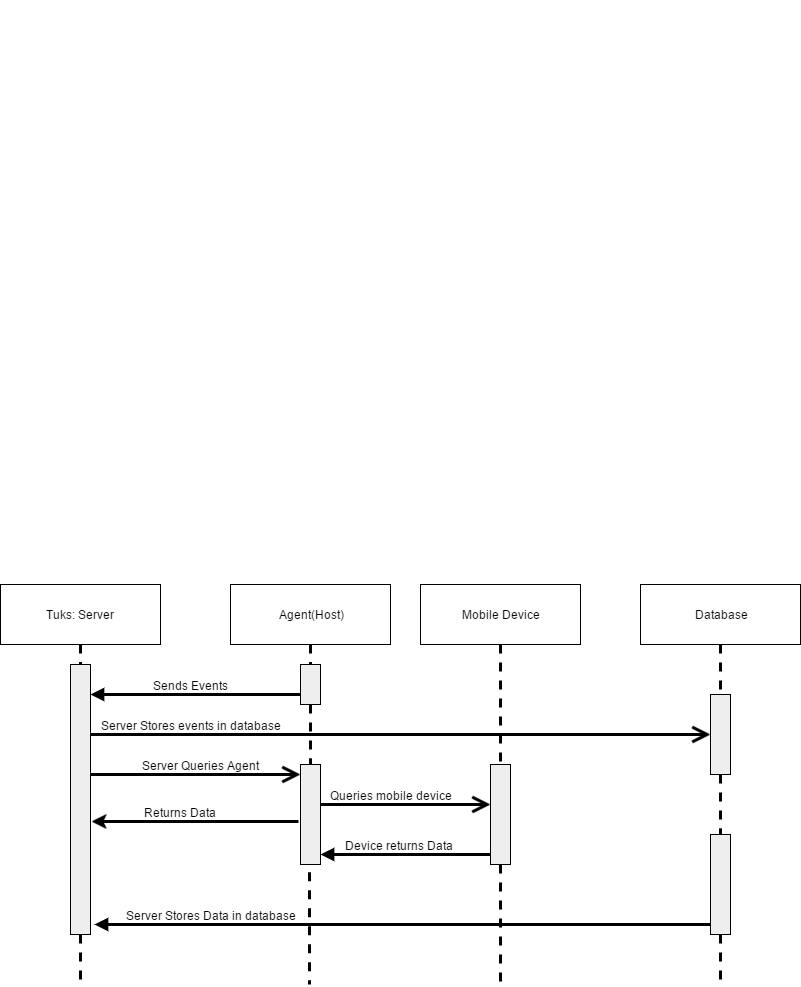

The diagram above was exported from draw.io. Its source (the exported page's mxGraphModel, read from the mxfile embedded in the PNG):
<mxGraphModel dx="1426" dy="1845" grid="1" gridSize="10" guides="1" tooltips="1" connect="1" arrows="1" fold="1" page="1" pageScale="1" pageWidth="850" pageHeight="1100" background="#ffffff" math="0" shadow="0">
  <root>
    <mxCell id="0" />
    <mxCell id="1" parent="0" />
    <mxCell id="7" value="propertyName" style="edgeStyle=none;html=1;endArrow=open;endSize=12;verticalAlign=bottom;strokeWidth=3;fontColor=#FFFFFF;entryX=0;entryY=0.5;" edge="1" parent="1" target="28">
      <mxGeometry x="1" y="550" width="160" relative="1" as="geometry">
        <mxPoint x="120" y="230" as="sourcePoint" />
        <mxPoint x="678" y="230" as="targetPoint" />
        <mxPoint x="10" as="offset" />
      </mxGeometry>
    </mxCell>
    <mxCell id="8" value="Server Stores events in database" style="text;html=1;resizable=0;points=[];align=center;verticalAlign=middle;labelBackgroundColor=#ffffff;" vertex="1" connectable="0" parent="7">
      <mxGeometry x="-0.4625" y="2" relative="1" as="geometry">
        <mxPoint x="-67" y="-8" as="offset" />
      </mxGeometry>
    </mxCell>
    <mxCell id="10" value="Tuks: Server" style="shape=rect;html=1;whiteSpace=wrap;align=center;labelBackgroundColor=#ffffff;" vertex="1" parent="1">
      <mxGeometry x="30" y="80" width="160" height="60" as="geometry" />
    </mxCell>
    <mxCell id="11" value="" style="shape=rect;html=1;fillColor=#eeeeee;labelBackgroundColor=#ffffff;" vertex="1" parent="1">
      <mxGeometry x="100" y="160" width="20" height="270" as="geometry" />
    </mxCell>
    <mxCell id="12" value="" style="edgeStyle=none;html=1;dashed=1;endArrow=none;strokeWidth=3;fontColor=#FFFFFF;" edge="1" source="10" target="11" parent="1">
      <mxGeometry relative="1" as="geometry" />
    </mxCell>
    <mxCell id="13" value="" style="edgeStyle=none;html=1;dashed=1;endArrow=none;strokeWidth=3;fontColor=#FFFFFF;" edge="1" source="11" parent="1">
      <mxGeometry x="1" relative="1" as="geometry">
        <mxPoint x="110" y="480" as="targetPoint" />
        <Array as="points" />
      </mxGeometry>
    </mxCell>
    <mxCell id="15" value="Agent(Host)" style="shape=rect;html=1;whiteSpace=wrap;align=center;labelBackgroundColor=#ffffff;" vertex="1" parent="1">
      <mxGeometry x="260" y="80" width="160" height="60" as="geometry" />
    </mxCell>
    <mxCell id="16" value="" style="shape=rect;html=1;fillColor=#eeeeee;labelBackgroundColor=#ffffff;" vertex="1" parent="1">
      <mxGeometry x="330" y="160" width="20" height="40" as="geometry" />
    </mxCell>
    <mxCell id="17" value="" style="edgeStyle=none;html=1;dashed=1;endArrow=none;strokeWidth=3;fontColor=#FFFFFF;" edge="1" source="15" target="16" parent="1">
      <mxGeometry relative="1" as="geometry" />
    </mxCell>
    <mxCell id="18" value="" style="edgeStyle=none;html=1;dashed=1;endArrow=none;strokeWidth=3;fontColor=#FFFFFF;" edge="1" source="20" parent="1">
      <mxGeometry x="1" relative="1" as="geometry">
        <mxPoint x="339" y="480" as="targetPoint" />
        <Array as="points">
          <mxPoint x="339" y="300" />
        </Array>
      </mxGeometry>
    </mxCell>
    <mxCell id="50" style="edgeStyle=none;rounded=0;html=1;entryX=-0.1;entryY=0.57;startArrow=classic;startFill=1;endArrow=none;endFill=0;jettySize=auto;orthogonalLoop=1;strokeWidth=3;fontColor=#FFFFFF;entryPerimeter=0;" edge="1" parent="1" target="20">
      <mxGeometry relative="1" as="geometry">
        <mxPoint x="121" y="317" as="sourcePoint" />
      </mxGeometry>
    </mxCell>
    <mxCell id="51" value="Returns Data" style="text;html=1;resizable=0;points=[];align=center;verticalAlign=middle;labelBackgroundColor=#ffffff;" vertex="1" connectable="0" parent="50">
      <mxGeometry x="0.2952" y="-2" relative="1" as="geometry">
        <mxPoint x="-46" y="-12" as="offset" />
      </mxGeometry>
    </mxCell>
    <mxCell id="20" value="" style="shape=rect;html=1;fillColor=#eeeeee;labelBackgroundColor=#ffffff;" vertex="1" parent="1">
      <mxGeometry x="330" y="260" width="20" height="100" as="geometry" />
    </mxCell>
    <mxCell id="21" value="" style="edgeStyle=none;html=1;dashed=1;endArrow=none;strokeWidth=3;fontColor=#FFFFFF;" edge="1" parent="1" source="16" target="20">
      <mxGeometry x="1" relative="1" as="geometry">
        <mxPoint x="339" y="350" as="targetPoint" />
        <mxPoint x="339.83333333333326" y="200" as="sourcePoint" />
        <Array as="points" />
      </mxGeometry>
    </mxCell>
    <mxCell id="22" value="Mobile Device" style="shape=rect;html=1;whiteSpace=wrap;align=center;labelBackgroundColor=#ffffff;" vertex="1" parent="1">
      <mxGeometry x="450" y="80" width="160" height="60" as="geometry" />
    </mxCell>
    <mxCell id="23" value="" style="shape=rect;html=1;fillColor=#eeeeee;labelBackgroundColor=#ffffff;" vertex="1" parent="1">
      <mxGeometry x="520" y="260" width="20" height="100" as="geometry" />
    </mxCell>
    <mxCell id="24" value="" style="edgeStyle=none;html=1;dashed=1;endArrow=none;strokeWidth=3;fontColor=#FFFFFF;" edge="1" source="22" target="23" parent="1">
      <mxGeometry relative="1" as="geometry" />
    </mxCell>
    <mxCell id="25" value="" style="edgeStyle=none;html=1;dashed=1;endArrow=none;strokeWidth=3;fontColor=#FFFFFF;" edge="1" source="23" parent="1">
      <mxGeometry x="1" relative="1" as="geometry">
        <mxPoint x="530" y="480" as="targetPoint" />
        <Array as="points">
          <mxPoint x="530" y="380" />
        </Array>
      </mxGeometry>
    </mxCell>
    <mxCell id="27" value="Database" style="shape=rect;html=1;whiteSpace=wrap;align=center;labelBackgroundColor=#ffffff;" vertex="1" parent="1">
      <mxGeometry x="670" y="80" width="160" height="60" as="geometry" />
    </mxCell>
    <mxCell id="28" value="" style="shape=rect;html=1;fillColor=#eeeeee;labelBackgroundColor=#ffffff;" vertex="1" parent="1">
      <mxGeometry x="740" y="190" width="20" height="80" as="geometry" />
    </mxCell>
    <mxCell id="29" value="" style="edgeStyle=none;html=1;dashed=1;endArrow=none;strokeWidth=3;fontColor=#FFFFFF;" edge="1" source="27" target="28" parent="1">
      <mxGeometry relative="1" as="geometry" />
    </mxCell>
    <mxCell id="34" value="callback" style="html=1;verticalAlign=bottom;endArrow=block;strokeWidth=3;fontColor=#FFFFFF;exitX=0;exitY=0.75;" edge="1" parent="1" source="16">
      <mxGeometry x="-0.3333" y="-721" relative="1" as="geometry">
        <mxPoint x="100" y="850" as="sourcePoint" />
        <mxPoint x="120" y="190" as="targetPoint" />
        <Array as="points" />
        <mxPoint x="240" y="41" as="offset" />
      </mxGeometry>
    </mxCell>
    <mxCell id="36" value="Sends Events" style="text;html=1;resizable=0;points=[];align=center;verticalAlign=middle;labelBackgroundColor=#ffffff;" vertex="1" connectable="0" parent="34">
      <mxGeometry x="0.3429" y="1" relative="1" as="geometry">
        <mxPoint x="31" y="-11" as="offset" />
      </mxGeometry>
    </mxCell>
    <mxCell id="37" value="propertyName" style="edgeStyle=none;html=1;endArrow=open;endSize=12;verticalAlign=bottom;strokeWidth=3;fontColor=#FFFFFF;" edge="1" parent="1">
      <mxGeometry x="120" y="270" width="160" as="geometry">
        <mxPoint x="120" y="270" as="sourcePoint" />
        <mxPoint x="330" y="270" as="targetPoint" />
        <mxPoint x="10" as="offset" />
      </mxGeometry>
    </mxCell>
    <mxCell id="38" value="Server Queries Agent" style="text;html=1;resizable=0;points=[];align=center;verticalAlign=middle;labelBackgroundColor=#ffffff;" vertex="1" connectable="0" parent="37">
      <mxGeometry x="-0.4625" y="2" relative="1" as="geometry">
        <mxPoint x="54" y="-8" as="offset" />
      </mxGeometry>
    </mxCell>
    <mxCell id="39" value="propertyName" style="edgeStyle=none;html=1;endArrow=open;endSize=12;verticalAlign=bottom;strokeWidth=3;fontColor=#FFFFFF;" edge="1" parent="1">
      <mxGeometry x="350" y="300" width="160" as="geometry">
        <mxPoint x="350" y="300" as="sourcePoint" />
        <mxPoint x="520" y="300" as="targetPoint" />
        <mxPoint x="10" as="offset" />
      </mxGeometry>
    </mxCell>
    <mxCell id="40" value="Queries mobile device" style="text;html=1;resizable=0;points=[];align=center;verticalAlign=middle;labelBackgroundColor=#ffffff;" vertex="1" connectable="0" parent="39">
      <mxGeometry x="-0.4625" y="2" relative="1" as="geometry">
        <mxPoint x="24" y="-8" as="offset" />
      </mxGeometry>
    </mxCell>
    <mxCell id="43" value="callback" style="html=1;verticalAlign=bottom;endArrow=block;strokeWidth=3;fontColor=#FFFFFF;exitX=0;exitY=0.75;" edge="1" parent="1">
      <mxGeometry x="310" y="350" as="geometry">
        <mxPoint x="520" y="350" as="sourcePoint" />
        <mxPoint x="350" y="350" as="targetPoint" />
        <Array as="points">
          <mxPoint x="410" y="350" />
        </Array>
        <mxPoint x="240" y="41" as="offset" />
      </mxGeometry>
    </mxCell>
    <mxCell id="44" value="Device returns Data" style="text;html=1;resizable=0;points=[];align=center;verticalAlign=middle;labelBackgroundColor=#ffffff;" vertex="1" connectable="0" parent="43">
      <mxGeometry x="0.3429" y="1" relative="1" as="geometry">
        <mxPoint x="22" y="-11" as="offset" />
      </mxGeometry>
    </mxCell>
    <mxCell id="53" value="" style="shape=rect;html=1;fillColor=#eeeeee;labelBackgroundColor=#ffffff;" vertex="1" parent="1">
      <mxGeometry x="740" y="330" width="20" height="100" as="geometry" />
    </mxCell>
    <mxCell id="54" value="" style="edgeStyle=none;html=1;dashed=1;endArrow=none;strokeWidth=3;fontColor=#FFFFFF;" edge="1" parent="1" source="28" target="53">
      <mxGeometry x="1" relative="1" as="geometry">
        <mxPoint x="752" y="420" as="targetPoint" />
        <mxPoint x="750.4210526315787" y="270" as="sourcePoint" />
      </mxGeometry>
    </mxCell>
    <mxCell id="55" value="" style="edgeStyle=none;html=1;dashed=1;endArrow=none;strokeWidth=3;fontColor=#FFFFFF;" edge="1" parent="1">
      <mxGeometry x="750" y="410" as="geometry">
        <mxPoint x="750" y="480" as="targetPoint" />
        <mxPoint x="750" y="430" as="sourcePoint" />
      </mxGeometry>
    </mxCell>
    <mxCell id="57" value="callback" style="html=1;verticalAlign=bottom;endArrow=block;strokeWidth=3;fontColor=#FFFFFF;exitX=0;exitY=0.75;" edge="1" parent="1">
      <mxGeometry x="530" y="420" as="geometry">
        <mxPoint x="740" y="420" as="sourcePoint" />
        <mxPoint x="124" y="420" as="targetPoint" />
        <Array as="points">
          <mxPoint x="630" y="420" />
        </Array>
        <mxPoint x="240" y="41" as="offset" />
      </mxGeometry>
    </mxCell>
    <mxCell id="58" value="Server Stores Data in database" style="text;html=1;resizable=0;points=[];align=center;verticalAlign=middle;labelBackgroundColor=#ffffff;" vertex="1" connectable="0" parent="57">
      <mxGeometry x="0.3429" y="1" relative="1" as="geometry">
        <mxPoint x="-86" y="-11" as="offset" />
      </mxGeometry>
    </mxCell>
  </root>
</mxGraphModel>